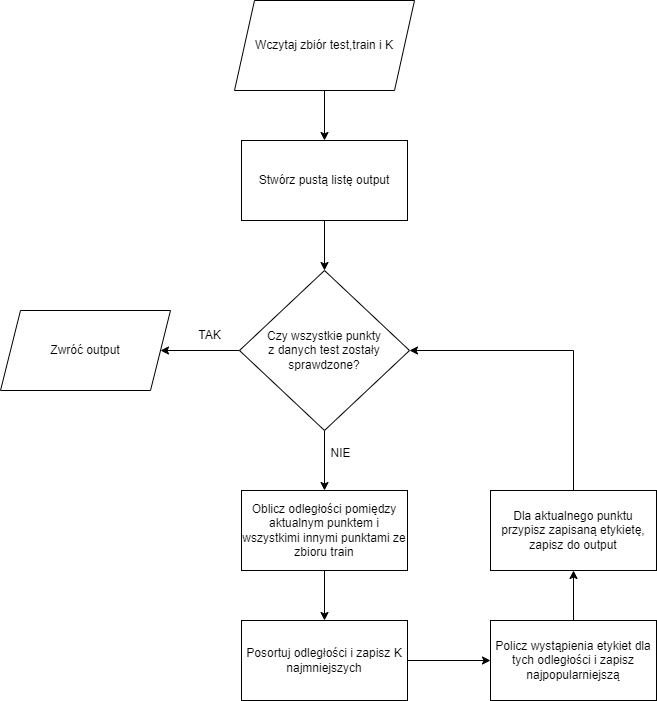

The diagram above was exported from draw.io. Its source (the exported page's mxGraphModel, read from the mxfile embedded in the PNG):
<mxGraphModel dx="792" dy="1105" grid="1" gridSize="10" guides="1" tooltips="1" connect="1" arrows="1" fold="1" page="1" pageScale="1" pageWidth="827" pageHeight="1169" math="0" shadow="0">
  <root>
    <mxCell id="0" />
    <mxCell id="1" parent="0" />
    <mxCell id="m9T9tP5RS0ltojqQQJTc-9" style="edgeStyle=orthogonalEdgeStyle;rounded=0;orthogonalLoop=1;jettySize=auto;html=1;entryX=0.5;entryY=0;entryDx=0;entryDy=0;" edge="1" parent="1" source="m9T9tP5RS0ltojqQQJTc-1" target="m9T9tP5RS0ltojqQQJTc-2">
      <mxGeometry relative="1" as="geometry" />
    </mxCell>
    <mxCell id="m9T9tP5RS0ltojqQQJTc-1" value="Wczytaj zbiór test,train i K" style="shape=parallelogram;perimeter=parallelogramPerimeter;whiteSpace=wrap;html=1;fixedSize=1;" vertex="1" parent="1">
      <mxGeometry x="324" y="90" width="180" height="90" as="geometry" />
    </mxCell>
    <mxCell id="m9T9tP5RS0ltojqQQJTc-10" style="edgeStyle=orthogonalEdgeStyle;rounded=0;orthogonalLoop=1;jettySize=auto;html=1;entryX=0.5;entryY=0;entryDx=0;entryDy=0;" edge="1" parent="1" source="m9T9tP5RS0ltojqQQJTc-2" target="m9T9tP5RS0ltojqQQJTc-7">
      <mxGeometry relative="1" as="geometry" />
    </mxCell>
    <mxCell id="m9T9tP5RS0ltojqQQJTc-2" value="Stwórz pustą listę output" style="rounded=0;whiteSpace=wrap;html=1;" vertex="1" parent="1">
      <mxGeometry x="331" y="230" width="166" height="80" as="geometry" />
    </mxCell>
    <mxCell id="m9T9tP5RS0ltojqQQJTc-14" style="edgeStyle=orthogonalEdgeStyle;rounded=0;orthogonalLoop=1;jettySize=auto;html=1;entryX=0.5;entryY=1;entryDx=0;entryDy=0;" edge="1" parent="1" source="m9T9tP5RS0ltojqQQJTc-3" target="m9T9tP5RS0ltojqQQJTc-6">
      <mxGeometry relative="1" as="geometry" />
    </mxCell>
    <mxCell id="m9T9tP5RS0ltojqQQJTc-3" value="Policz wystąpienia etykiet dla tych odległości i zapisz najpopularniejszą" style="rounded=0;whiteSpace=wrap;html=1;" vertex="1" parent="1">
      <mxGeometry x="580" y="710" width="166" height="80" as="geometry" />
    </mxCell>
    <mxCell id="m9T9tP5RS0ltojqQQJTc-12" style="edgeStyle=orthogonalEdgeStyle;rounded=0;orthogonalLoop=1;jettySize=auto;html=1;entryX=0.5;entryY=0;entryDx=0;entryDy=0;" edge="1" parent="1" source="m9T9tP5RS0ltojqQQJTc-4" target="m9T9tP5RS0ltojqQQJTc-5">
      <mxGeometry relative="1" as="geometry" />
    </mxCell>
    <mxCell id="m9T9tP5RS0ltojqQQJTc-4" value="Oblicz odległości pomiędzy aktualnym punktem i wszystkimi innymi punktami ze zbioru train" style="rounded=0;whiteSpace=wrap;html=1;" vertex="1" parent="1">
      <mxGeometry x="331" y="580" width="166" height="80" as="geometry" />
    </mxCell>
    <mxCell id="m9T9tP5RS0ltojqQQJTc-13" style="edgeStyle=orthogonalEdgeStyle;rounded=0;orthogonalLoop=1;jettySize=auto;html=1;entryX=0;entryY=0.5;entryDx=0;entryDy=0;" edge="1" parent="1" source="m9T9tP5RS0ltojqQQJTc-5" target="m9T9tP5RS0ltojqQQJTc-3">
      <mxGeometry relative="1" as="geometry" />
    </mxCell>
    <mxCell id="m9T9tP5RS0ltojqQQJTc-5" value="Posortuj odległości i zapisz K najmniejszych" style="rounded=0;whiteSpace=wrap;html=1;" vertex="1" parent="1">
      <mxGeometry x="331" y="710" width="166" height="80" as="geometry" />
    </mxCell>
    <mxCell id="m9T9tP5RS0ltojqQQJTc-15" style="edgeStyle=orthogonalEdgeStyle;rounded=0;orthogonalLoop=1;jettySize=auto;html=1;entryX=1;entryY=0.5;entryDx=0;entryDy=0;" edge="1" parent="1" source="m9T9tP5RS0ltojqQQJTc-6" target="m9T9tP5RS0ltojqQQJTc-7">
      <mxGeometry relative="1" as="geometry">
        <Array as="points">
          <mxPoint x="663" y="440" />
        </Array>
      </mxGeometry>
    </mxCell>
    <mxCell id="m9T9tP5RS0ltojqQQJTc-6" value="Dla aktualnego punktu przypisz zapisaną etykietę, zapisz do output" style="rounded=0;whiteSpace=wrap;html=1;" vertex="1" parent="1">
      <mxGeometry x="580" y="580" width="166" height="80" as="geometry" />
    </mxCell>
    <mxCell id="m9T9tP5RS0ltojqQQJTc-11" style="edgeStyle=orthogonalEdgeStyle;rounded=0;orthogonalLoop=1;jettySize=auto;html=1;entryX=0.5;entryY=0;entryDx=0;entryDy=0;" edge="1" parent="1" source="m9T9tP5RS0ltojqQQJTc-7" target="m9T9tP5RS0ltojqQQJTc-4">
      <mxGeometry relative="1" as="geometry" />
    </mxCell>
    <mxCell id="m9T9tP5RS0ltojqQQJTc-16" style="edgeStyle=orthogonalEdgeStyle;rounded=0;orthogonalLoop=1;jettySize=auto;html=1;entryX=1;entryY=0.5;entryDx=0;entryDy=0;" edge="1" parent="1" source="m9T9tP5RS0ltojqQQJTc-7" target="m9T9tP5RS0ltojqQQJTc-8">
      <mxGeometry relative="1" as="geometry" />
    </mxCell>
    <mxCell id="m9T9tP5RS0ltojqQQJTc-7" value="Czy wszystkie punkty &lt;br&gt;z danych test zostały sprawdzone?" style="rhombus;whiteSpace=wrap;html=1;" vertex="1" parent="1">
      <mxGeometry x="329" y="360" width="170" height="160" as="geometry" />
    </mxCell>
    <mxCell id="m9T9tP5RS0ltojqQQJTc-8" value="Zwróć output" style="shape=parallelogram;perimeter=parallelogramPerimeter;whiteSpace=wrap;html=1;fixedSize=1;" vertex="1" parent="1">
      <mxGeometry x="90" y="400" width="170" height="80" as="geometry" />
    </mxCell>
    <mxCell id="m9T9tP5RS0ltojqQQJTc-17" value="TAK" style="text;html=1;align=center;verticalAlign=middle;resizable=0;points=[];autosize=1;strokeColor=none;fillColor=none;" vertex="1" parent="1">
      <mxGeometry x="274" y="410" width="50" height="30" as="geometry" />
    </mxCell>
    <mxCell id="m9T9tP5RS0ltojqQQJTc-18" value="NIE" style="text;html=1;align=center;verticalAlign=middle;resizable=0;points=[];autosize=1;strokeColor=none;fillColor=none;" vertex="1" parent="1">
      <mxGeometry x="410" y="528" width="40" height="30" as="geometry" />
    </mxCell>
  </root>
</mxGraphModel>